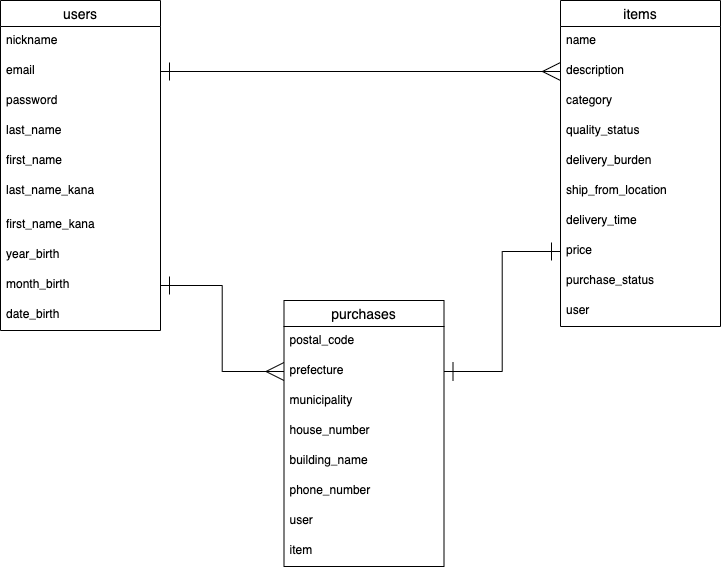

The diagram above was exported from draw.io. Its source (the exported page's mxGraphModel, read from the mxfile embedded in the PNG):
<mxGraphModel dx="819" dy="753" grid="1" gridSize="10" guides="1" tooltips="1" connect="1" arrows="1" fold="1" page="1" pageScale="1" pageWidth="827" pageHeight="1169" math="0" shadow="0">
  <root>
    <mxCell id="0" />
    <mxCell id="1" parent="0" />
    <mxCell id="2" value="users" style="swimlane;fontStyle=0;childLayout=stackLayout;horizontal=1;startSize=26;horizontalStack=0;resizeParent=1;resizeParentMax=0;resizeLast=0;collapsible=1;marginBottom=0;align=center;fontSize=14;" vertex="1" parent="1">
      <mxGeometry x="50" y="30" width="160" height="330" as="geometry" />
    </mxCell>
    <mxCell id="3" value="nickname" style="text;strokeColor=none;fillColor=none;spacingLeft=4;spacingRight=4;overflow=hidden;rotatable=0;points=[[0,0.5],[1,0.5]];portConstraint=eastwest;fontSize=12;" vertex="1" parent="2">
      <mxGeometry y="26" width="160" height="30" as="geometry" />
    </mxCell>
    <mxCell id="4" value="email" style="text;strokeColor=none;fillColor=none;spacingLeft=4;spacingRight=4;overflow=hidden;rotatable=0;points=[[0,0.5],[1,0.5]];portConstraint=eastwest;fontSize=12;" vertex="1" parent="2">
      <mxGeometry y="56" width="160" height="30" as="geometry" />
    </mxCell>
    <mxCell id="5" value="password" style="text;strokeColor=none;fillColor=none;spacingLeft=4;spacingRight=4;overflow=hidden;rotatable=0;points=[[0,0.5],[1,0.5]];portConstraint=eastwest;fontSize=12;" vertex="1" parent="2">
      <mxGeometry y="86" width="160" height="30" as="geometry" />
    </mxCell>
    <mxCell id="30" value="last_name" style="text;strokeColor=none;fillColor=none;spacingLeft=4;spacingRight=4;overflow=hidden;rotatable=0;points=[[0,0.5],[1,0.5]];portConstraint=eastwest;fontSize=12;" vertex="1" parent="2">
      <mxGeometry y="116" width="160" height="30" as="geometry" />
    </mxCell>
    <mxCell id="29" value="first_name" style="text;strokeColor=none;fillColor=none;spacingLeft=4;spacingRight=4;overflow=hidden;rotatable=0;points=[[0,0.5],[1,0.5]];portConstraint=eastwest;fontSize=12;" vertex="1" parent="2">
      <mxGeometry y="146" width="160" height="30" as="geometry" />
    </mxCell>
    <mxCell id="31" value="last_name_kana" style="text;strokeColor=none;fillColor=none;spacingLeft=4;spacingRight=4;overflow=hidden;rotatable=0;points=[[0,0.5],[1,0.5]];portConstraint=eastwest;fontSize=12;" vertex="1" parent="2">
      <mxGeometry y="176" width="160" height="34" as="geometry" />
    </mxCell>
    <mxCell id="32" value="first_name_kana" style="text;strokeColor=none;fillColor=none;spacingLeft=4;spacingRight=4;overflow=hidden;rotatable=0;points=[[0,0.5],[1,0.5]];portConstraint=eastwest;fontSize=12;" vertex="1" parent="2">
      <mxGeometry y="210" width="160" height="30" as="geometry" />
    </mxCell>
    <mxCell id="33" value="year_birth" style="text;strokeColor=none;fillColor=none;spacingLeft=4;spacingRight=4;overflow=hidden;rotatable=0;points=[[0,0.5],[1,0.5]];portConstraint=eastwest;fontSize=12;" vertex="1" parent="2">
      <mxGeometry y="240" width="160" height="30" as="geometry" />
    </mxCell>
    <mxCell id="34" value="month_birth" style="text;strokeColor=none;fillColor=none;spacingLeft=4;spacingRight=4;overflow=hidden;rotatable=0;points=[[0,0.5],[1,0.5]];portConstraint=eastwest;fontSize=12;" vertex="1" parent="2">
      <mxGeometry y="270" width="160" height="30" as="geometry" />
    </mxCell>
    <mxCell id="35" value="date_birth" style="text;strokeColor=none;fillColor=none;spacingLeft=4;spacingRight=4;overflow=hidden;rotatable=0;points=[[0,0.5],[1,0.5]];portConstraint=eastwest;fontSize=12;" vertex="1" parent="2">
      <mxGeometry y="300" width="160" height="30" as="geometry" />
    </mxCell>
    <mxCell id="36" value="items" style="swimlane;fontStyle=0;childLayout=stackLayout;horizontal=1;startSize=26;horizontalStack=0;resizeParent=1;resizeParentMax=0;resizeLast=0;collapsible=1;marginBottom=0;align=center;fontSize=14;" vertex="1" parent="1">
      <mxGeometry x="610" y="30" width="160" height="326" as="geometry" />
    </mxCell>
    <mxCell id="37" value="name" style="text;strokeColor=none;fillColor=none;spacingLeft=4;spacingRight=4;overflow=hidden;rotatable=0;points=[[0,0.5],[1,0.5]];portConstraint=eastwest;fontSize=12;" vertex="1" parent="36">
      <mxGeometry y="26" width="160" height="30" as="geometry" />
    </mxCell>
    <mxCell id="38" value="description" style="text;strokeColor=none;fillColor=none;spacingLeft=4;spacingRight=4;overflow=hidden;rotatable=0;points=[[0,0.5],[1,0.5]];portConstraint=eastwest;fontSize=12;" vertex="1" parent="36">
      <mxGeometry y="56" width="160" height="30" as="geometry" />
    </mxCell>
    <mxCell id="39" value="category" style="text;strokeColor=none;fillColor=none;spacingLeft=4;spacingRight=4;overflow=hidden;rotatable=0;points=[[0,0.5],[1,0.5]];portConstraint=eastwest;fontSize=12;" vertex="1" parent="36">
      <mxGeometry y="86" width="160" height="30" as="geometry" />
    </mxCell>
    <mxCell id="40" value="quality_status" style="text;strokeColor=none;fillColor=none;spacingLeft=4;spacingRight=4;overflow=hidden;rotatable=0;points=[[0,0.5],[1,0.5]];portConstraint=eastwest;fontSize=12;" vertex="1" parent="36">
      <mxGeometry y="116" width="160" height="30" as="geometry" />
    </mxCell>
    <mxCell id="41" value="delivery_burden" style="text;strokeColor=none;fillColor=none;spacingLeft=4;spacingRight=4;overflow=hidden;rotatable=0;points=[[0,0.5],[1,0.5]];portConstraint=eastwest;fontSize=12;" vertex="1" parent="36">
      <mxGeometry y="146" width="160" height="30" as="geometry" />
    </mxCell>
    <mxCell id="42" value="ship_from_location" style="text;strokeColor=none;fillColor=none;spacingLeft=4;spacingRight=4;overflow=hidden;rotatable=0;points=[[0,0.5],[1,0.5]];portConstraint=eastwest;fontSize=12;" vertex="1" parent="36">
      <mxGeometry y="176" width="160" height="30" as="geometry" />
    </mxCell>
    <mxCell id="43" value="delivery_time" style="text;strokeColor=none;fillColor=none;spacingLeft=4;spacingRight=4;overflow=hidden;rotatable=0;points=[[0,0.5],[1,0.5]];portConstraint=eastwest;fontSize=12;" vertex="1" parent="36">
      <mxGeometry y="206" width="160" height="30" as="geometry" />
    </mxCell>
    <mxCell id="44" value="price" style="text;strokeColor=none;fillColor=none;spacingLeft=4;spacingRight=4;overflow=hidden;rotatable=0;points=[[0,0.5],[1,0.5]];portConstraint=eastwest;fontSize=12;" vertex="1" parent="36">
      <mxGeometry y="236" width="160" height="30" as="geometry" />
    </mxCell>
    <mxCell id="53" value="purchase_status" style="text;strokeColor=none;fillColor=none;spacingLeft=4;spacingRight=4;overflow=hidden;rotatable=0;points=[[0,0.5],[1,0.5]];portConstraint=eastwest;fontSize=12;" vertex="1" parent="36">
      <mxGeometry y="266" width="160" height="30" as="geometry" />
    </mxCell>
    <mxCell id="49" value="user" style="text;strokeColor=none;fillColor=none;spacingLeft=4;spacingRight=4;overflow=hidden;rotatable=0;points=[[0,0.5],[1,0.5]];portConstraint=eastwest;fontSize=12;" vertex="1" parent="36">
      <mxGeometry y="296" width="160" height="30" as="geometry" />
    </mxCell>
    <mxCell id="50" style="edgeStyle=orthogonalEdgeStyle;rounded=0;orthogonalLoop=1;jettySize=auto;html=1;exitX=1;exitY=0.5;exitDx=0;exitDy=0;entryX=0;entryY=0.5;entryDx=0;entryDy=0;startArrow=ERone;startFill=0;endArrow=ERmany;endFill=0;endSize=16;startSize=16;" edge="1" parent="1" source="4" target="38">
      <mxGeometry relative="1" as="geometry" />
    </mxCell>
    <mxCell id="51" style="edgeStyle=orthogonalEdgeStyle;rounded=0;orthogonalLoop=1;jettySize=auto;html=1;exitX=1;exitY=0.5;exitDx=0;exitDy=0;entryX=0;entryY=0.5;entryDx=0;entryDy=0;startArrow=ERone;startFill=0;endArrow=ERmany;endFill=0;endSize=16;startSize=16;" edge="1" parent="1" source="34" target="61">
      <mxGeometry relative="1" as="geometry">
        <mxPoint x="330" y="451" as="targetPoint" />
      </mxGeometry>
    </mxCell>
    <mxCell id="52" style="edgeStyle=orthogonalEdgeStyle;rounded=0;orthogonalLoop=1;jettySize=auto;html=1;exitX=0;exitY=0.5;exitDx=0;exitDy=0;entryX=1;entryY=0.5;entryDx=0;entryDy=0;startArrow=ERone;startFill=0;endArrow=ERone;endFill=0;endSize=16;startSize=16;" edge="1" parent="1" source="44" target="61">
      <mxGeometry relative="1" as="geometry">
        <mxPoint x="490" y="451" as="targetPoint" />
      </mxGeometry>
    </mxCell>
    <mxCell id="54" value="purchases" style="swimlane;fontStyle=0;childLayout=stackLayout;horizontal=1;startSize=26;horizontalStack=0;resizeParent=1;resizeParentMax=0;resizeLast=0;collapsible=1;marginBottom=0;align=center;fontSize=14;" vertex="1" parent="1">
      <mxGeometry x="333.5" y="330" width="160" height="266" as="geometry" />
    </mxCell>
    <mxCell id="62" value="postal_code" style="text;strokeColor=none;fillColor=none;spacingLeft=4;spacingRight=4;overflow=hidden;rotatable=0;points=[[0,0.5],[1,0.5]];portConstraint=eastwest;fontSize=12;" vertex="1" parent="54">
      <mxGeometry y="26" width="160" height="30" as="geometry" />
    </mxCell>
    <mxCell id="61" value="prefecture" style="text;strokeColor=none;fillColor=none;spacingLeft=4;spacingRight=4;overflow=hidden;rotatable=0;points=[[0,0.5],[1,0.5]];portConstraint=eastwest;fontSize=12;" vertex="1" parent="54">
      <mxGeometry y="56" width="160" height="30" as="geometry" />
    </mxCell>
    <mxCell id="60" value="municipality" style="text;strokeColor=none;fillColor=none;spacingLeft=4;spacingRight=4;overflow=hidden;rotatable=0;points=[[0,0.5],[1,0.5]];portConstraint=eastwest;fontSize=12;" vertex="1" parent="54">
      <mxGeometry y="86" width="160" height="30" as="geometry" />
    </mxCell>
    <mxCell id="59" value="house_number" style="text;strokeColor=none;fillColor=none;spacingLeft=4;spacingRight=4;overflow=hidden;rotatable=0;points=[[0,0.5],[1,0.5]];portConstraint=eastwest;fontSize=12;" vertex="1" parent="54">
      <mxGeometry y="116" width="160" height="30" as="geometry" />
    </mxCell>
    <mxCell id="63" value="building_name" style="text;strokeColor=none;fillColor=none;spacingLeft=4;spacingRight=4;overflow=hidden;rotatable=0;points=[[0,0.5],[1,0.5]];portConstraint=eastwest;fontSize=12;" vertex="1" parent="54">
      <mxGeometry y="146" width="160" height="30" as="geometry" />
    </mxCell>
    <mxCell id="57" value="phone_number" style="text;strokeColor=none;fillColor=none;spacingLeft=4;spacingRight=4;overflow=hidden;rotatable=0;points=[[0,0.5],[1,0.5]];portConstraint=eastwest;fontSize=12;" vertex="1" parent="54">
      <mxGeometry y="176" width="160" height="30" as="geometry" />
    </mxCell>
    <mxCell id="56" value="user" style="text;strokeColor=none;fillColor=none;spacingLeft=4;spacingRight=4;overflow=hidden;rotatable=0;points=[[0,0.5],[1,0.5]];portConstraint=eastwest;fontSize=12;" vertex="1" parent="54">
      <mxGeometry y="206" width="160" height="30" as="geometry" />
    </mxCell>
    <mxCell id="55" value="item" style="text;strokeColor=none;fillColor=none;spacingLeft=4;spacingRight=4;overflow=hidden;rotatable=0;points=[[0,0.5],[1,0.5]];portConstraint=eastwest;fontSize=12;" vertex="1" parent="54">
      <mxGeometry y="236" width="160" height="30" as="geometry" />
    </mxCell>
  </root>
</mxGraphModel>